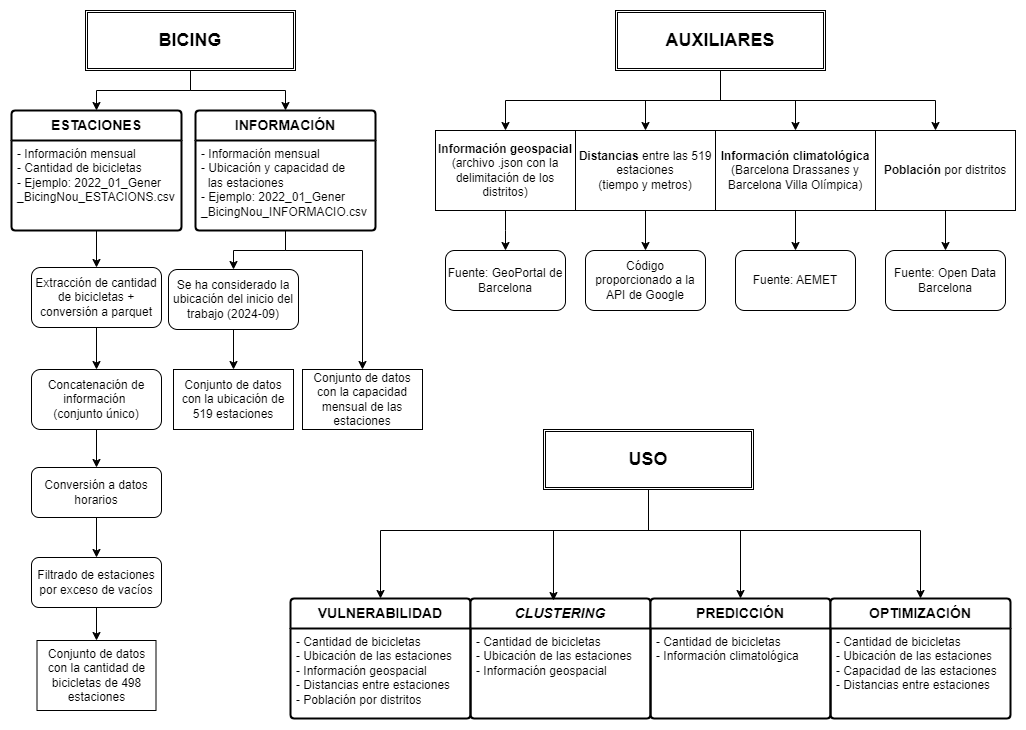

The diagram above was exported from draw.io. Its source (the exported page's mxGraphModel, read from the mxfile embedded in the PNG):
<mxGraphModel dx="1167" dy="2836" grid="1" gridSize="10" guides="1" tooltips="1" connect="1" arrows="1" fold="1" page="1" pageScale="1" pageWidth="827" pageHeight="1169" math="0" shadow="0">
  <root>
    <mxCell id="0" />
    <mxCell id="1" parent="0" />
    <mxCell id="RKbozviBFmEI2_MTx0Mp-12" style="edgeStyle=orthogonalEdgeStyle;rounded=0;orthogonalLoop=1;jettySize=auto;html=1;entryX=0.5;entryY=0;entryDx=0;entryDy=0;" parent="1" source="RKbozviBFmEI2_MTx0Mp-1" target="RKbozviBFmEI2_MTx0Mp-6" edge="1">
      <mxGeometry relative="1" as="geometry" />
    </mxCell>
    <mxCell id="RKbozviBFmEI2_MTx0Mp-13" style="edgeStyle=orthogonalEdgeStyle;rounded=0;orthogonalLoop=1;jettySize=auto;html=1;entryX=0.5;entryY=0;entryDx=0;entryDy=0;" parent="1" source="RKbozviBFmEI2_MTx0Mp-1" target="RKbozviBFmEI2_MTx0Mp-9" edge="1">
      <mxGeometry relative="1" as="geometry" />
    </mxCell>
    <mxCell id="RKbozviBFmEI2_MTx0Mp-1" value="&lt;font style=&quot;font-size: 18px;&quot;&gt;&lt;b&gt;BICING&lt;/b&gt;&lt;/font&gt;" style="shape=ext;double=1;rounded=0;whiteSpace=wrap;html=1;fillColor=none;" parent="1" vertex="1">
      <mxGeometry x="120" y="-2320" width="210" height="60" as="geometry" />
    </mxCell>
    <mxCell id="RKbozviBFmEI2_MTx0Mp-49" style="edgeStyle=orthogonalEdgeStyle;rounded=0;orthogonalLoop=1;jettySize=auto;html=1;" parent="1" source="RKbozviBFmEI2_MTx0Mp-2" target="RKbozviBFmEI2_MTx0Mp-40" edge="1">
      <mxGeometry relative="1" as="geometry" />
    </mxCell>
    <mxCell id="RKbozviBFmEI2_MTx0Mp-51" style="edgeStyle=orthogonalEdgeStyle;rounded=0;orthogonalLoop=1;jettySize=auto;html=1;" parent="1" source="RKbozviBFmEI2_MTx0Mp-2" target="RKbozviBFmEI2_MTx0Mp-39" edge="1">
      <mxGeometry relative="1" as="geometry">
        <Array as="points">
          <mxPoint x="755" y="-2230" />
          <mxPoint x="540" y="-2230" />
        </Array>
      </mxGeometry>
    </mxCell>
    <mxCell id="RKbozviBFmEI2_MTx0Mp-52" style="edgeStyle=orthogonalEdgeStyle;rounded=0;orthogonalLoop=1;jettySize=auto;html=1;" parent="1" source="RKbozviBFmEI2_MTx0Mp-2" target="RKbozviBFmEI2_MTx0Mp-47" edge="1">
      <mxGeometry relative="1" as="geometry" />
    </mxCell>
    <mxCell id="RKbozviBFmEI2_MTx0Mp-53" style="edgeStyle=orthogonalEdgeStyle;rounded=0;orthogonalLoop=1;jettySize=auto;html=1;" parent="1" source="RKbozviBFmEI2_MTx0Mp-2" target="RKbozviBFmEI2_MTx0Mp-48" edge="1">
      <mxGeometry relative="1" as="geometry">
        <Array as="points">
          <mxPoint x="755" y="-2230" />
          <mxPoint x="970" y="-2230" />
        </Array>
      </mxGeometry>
    </mxCell>
    <mxCell id="RKbozviBFmEI2_MTx0Mp-2" value="&lt;font style=&quot;font-size: 18px;&quot;&gt;&lt;b&gt;AUXILIARES&lt;/b&gt;&lt;/font&gt;" style="shape=ext;double=1;rounded=0;whiteSpace=wrap;html=1;fillColor=none;" parent="1" vertex="1">
      <mxGeometry x="650" y="-2320" width="210" height="60" as="geometry" />
    </mxCell>
    <mxCell id="RKbozviBFmEI2_MTx0Mp-6" value="&lt;b&gt;ESTACIONES&lt;/b&gt;" style="swimlane;childLayout=stackLayout;horizontal=1;startSize=30;horizontalStack=0;rounded=1;fontSize=14;fontStyle=0;strokeWidth=2;resizeParent=0;resizeLast=1;shadow=0;dashed=0;align=center;arcSize=4;whiteSpace=wrap;html=1;fillColor=none;" parent="1" vertex="1">
      <mxGeometry x="46" y="-2220" width="170" height="120" as="geometry">
        <mxRectangle x="300" y="-2330" width="150" height="50" as="alternateBounds" />
      </mxGeometry>
    </mxCell>
    <mxCell id="RKbozviBFmEI2_MTx0Mp-7" value="- Información mensual&lt;div&gt;- Cantidad de bicicletas&lt;/div&gt;&lt;div&gt;- Ejemplo:&amp;nbsp;2022_01_Gener&lt;/div&gt;&lt;div&gt;_BicingNou_ESTACIONS.csv&lt;/div&gt;" style="align=left;strokeColor=none;fillColor=none;spacingLeft=4;fontSize=12;verticalAlign=top;resizable=0;rotatable=0;part=1;html=1;" parent="RKbozviBFmEI2_MTx0Mp-6" vertex="1">
      <mxGeometry y="30" width="170" height="90" as="geometry" />
    </mxCell>
    <mxCell id="RKbozviBFmEI2_MTx0Mp-44" style="edgeStyle=orthogonalEdgeStyle;rounded=0;orthogonalLoop=1;jettySize=auto;html=1;entryX=0.5;entryY=0;entryDx=0;entryDy=0;" parent="1" source="RKbozviBFmEI2_MTx0Mp-9" target="RKbozviBFmEI2_MTx0Mp-19" edge="1">
      <mxGeometry relative="1" as="geometry" />
    </mxCell>
    <mxCell id="RKbozviBFmEI2_MTx0Mp-9" value="&lt;b&gt;INFORMACIÓN&lt;/b&gt;" style="swimlane;childLayout=stackLayout;horizontal=1;startSize=30;horizontalStack=0;rounded=1;fontSize=14;fontStyle=0;strokeWidth=2;resizeParent=0;resizeLast=1;shadow=0;dashed=0;align=center;arcSize=4;whiteSpace=wrap;html=1;fillColor=#FFFFFF;" parent="1" vertex="1">
      <mxGeometry x="230" y="-2220" width="180" height="120" as="geometry">
        <mxRectangle x="300" y="-2330" width="150" height="50" as="alternateBounds" />
      </mxGeometry>
    </mxCell>
    <mxCell id="RKbozviBFmEI2_MTx0Mp-10" value="- Información mensual&lt;div&gt;- Ubicación y capacidad de&lt;/div&gt;&lt;div&gt;&amp;nbsp; las estaciones&lt;/div&gt;&lt;div&gt;- Ejemplo:&amp;nbsp;2022_01_Gener&lt;/div&gt;&lt;div&gt;_BicingNou_INFORMACIO.csv&lt;/div&gt;" style="align=left;strokeColor=none;fillColor=none;spacingLeft=4;fontSize=12;verticalAlign=top;resizable=0;rotatable=0;part=1;html=1;" parent="RKbozviBFmEI2_MTx0Mp-9" vertex="1">
      <mxGeometry y="30" width="180" height="90" as="geometry" />
    </mxCell>
    <mxCell id="vcKm9Th1UIGKHqDHGL48-3" value="" style="edgeStyle=orthogonalEdgeStyle;rounded=0;orthogonalLoop=1;jettySize=auto;html=1;" edge="1" parent="1" source="RKbozviBFmEI2_MTx0Mp-16" target="RKbozviBFmEI2_MTx0Mp-23">
      <mxGeometry relative="1" as="geometry" />
    </mxCell>
    <mxCell id="RKbozviBFmEI2_MTx0Mp-16" value="Extracción de cantidad de bicicletas + conversión a parquet" style="rounded=1;whiteSpace=wrap;html=1;" parent="1" vertex="1">
      <mxGeometry x="66" y="-2063" width="130" height="60" as="geometry" />
    </mxCell>
    <mxCell id="RKbozviBFmEI2_MTx0Mp-17" style="edgeStyle=orthogonalEdgeStyle;rounded=0;orthogonalLoop=1;jettySize=auto;html=1;exitX=0.5;exitY=1;exitDx=0;exitDy=0;" parent="1" source="RKbozviBFmEI2_MTx0Mp-7" target="RKbozviBFmEI2_MTx0Mp-16" edge="1">
      <mxGeometry relative="1" as="geometry" />
    </mxCell>
    <mxCell id="RKbozviBFmEI2_MTx0Mp-43" value="" style="edgeStyle=orthogonalEdgeStyle;rounded=0;orthogonalLoop=1;jettySize=auto;html=1;" parent="1" source="RKbozviBFmEI2_MTx0Mp-19" target="RKbozviBFmEI2_MTx0Mp-32" edge="1">
      <mxGeometry relative="1" as="geometry" />
    </mxCell>
    <mxCell id="RKbozviBFmEI2_MTx0Mp-19" value="&lt;div&gt;&lt;br&gt;&lt;/div&gt;Se ha considerado la ubicación del inicio del trabajo (2024-09)&lt;div&gt;&lt;br&gt;&lt;/div&gt;" style="rounded=1;whiteSpace=wrap;html=1;" parent="1" vertex="1">
      <mxGeometry x="203" y="-2061" width="130" height="60" as="geometry" />
    </mxCell>
    <mxCell id="RKbozviBFmEI2_MTx0Mp-30" value="" style="edgeStyle=orthogonalEdgeStyle;rounded=0;orthogonalLoop=1;jettySize=auto;html=1;" parent="1" source="RKbozviBFmEI2_MTx0Mp-23" target="RKbozviBFmEI2_MTx0Mp-25" edge="1">
      <mxGeometry relative="1" as="geometry" />
    </mxCell>
    <mxCell id="RKbozviBFmEI2_MTx0Mp-23" value="Concatenación de información&amp;nbsp;&lt;div&gt;(conjunto único)&lt;/div&gt;" style="rounded=1;whiteSpace=wrap;html=1;" parent="1" vertex="1">
      <mxGeometry x="66" y="-1961" width="130" height="60" as="geometry" />
    </mxCell>
    <mxCell id="vcKm9Th1UIGKHqDHGL48-4" value="" style="edgeStyle=orthogonalEdgeStyle;rounded=0;orthogonalLoop=1;jettySize=auto;html=1;" edge="1" parent="1" source="RKbozviBFmEI2_MTx0Mp-25" target="RKbozviBFmEI2_MTx0Mp-35">
      <mxGeometry relative="1" as="geometry" />
    </mxCell>
    <mxCell id="RKbozviBFmEI2_MTx0Mp-25" value="Conversión a datos horarios" style="rounded=1;whiteSpace=wrap;html=1;" parent="1" vertex="1">
      <mxGeometry x="66" y="-1863" width="130" height="50" as="geometry" />
    </mxCell>
    <mxCell id="RKbozviBFmEI2_MTx0Mp-32" value="Conjunto de datos con la ubicación de 519 estaciones" style="rounded=0;whiteSpace=wrap;html=1;" parent="1" vertex="1">
      <mxGeometry x="208" y="-1961" width="120" height="60" as="geometry" />
    </mxCell>
    <mxCell id="RKbozviBFmEI2_MTx0Mp-38" style="edgeStyle=orthogonalEdgeStyle;rounded=0;orthogonalLoop=1;jettySize=auto;html=1;exitX=0.5;exitY=1;exitDx=0;exitDy=0;entryX=0.5;entryY=0;entryDx=0;entryDy=0;" parent="1" source="RKbozviBFmEI2_MTx0Mp-35" target="RKbozviBFmEI2_MTx0Mp-36" edge="1">
      <mxGeometry relative="1" as="geometry" />
    </mxCell>
    <mxCell id="RKbozviBFmEI2_MTx0Mp-35" value="Filtrado de estaciones por exceso de vacíos" style="rounded=1;whiteSpace=wrap;html=1;" parent="1" vertex="1">
      <mxGeometry x="66" y="-1773" width="130" height="50" as="geometry" />
    </mxCell>
    <mxCell id="RKbozviBFmEI2_MTx0Mp-36" value="Conjunto de datos con la cantidad de bicicletas de 498 estaciones" style="rounded=0;whiteSpace=wrap;html=1;" parent="1" vertex="1">
      <mxGeometry x="71.5" y="-1690" width="119" height="70" as="geometry" />
    </mxCell>
    <mxCell id="RKbozviBFmEI2_MTx0Mp-54" style="edgeStyle=orthogonalEdgeStyle;rounded=0;orthogonalLoop=1;jettySize=auto;html=1;" parent="1" source="RKbozviBFmEI2_MTx0Mp-39" edge="1">
      <mxGeometry relative="1" as="geometry">
        <mxPoint x="540" y="-2080" as="targetPoint" />
      </mxGeometry>
    </mxCell>
    <mxCell id="RKbozviBFmEI2_MTx0Mp-39" value="&lt;b&gt;Información geospacial&lt;/b&gt; (archivo .json con la delimitación de los distritos)" style="rounded=0;whiteSpace=wrap;html=1;" parent="1" vertex="1">
      <mxGeometry x="470" y="-2200" width="140" height="80" as="geometry" />
    </mxCell>
    <mxCell id="RKbozviBFmEI2_MTx0Mp-60" value="" style="edgeStyle=orthogonalEdgeStyle;rounded=0;orthogonalLoop=1;jettySize=auto;html=1;" parent="1" source="RKbozviBFmEI2_MTx0Mp-40" target="RKbozviBFmEI2_MTx0Mp-57" edge="1">
      <mxGeometry relative="1" as="geometry" />
    </mxCell>
    <mxCell id="RKbozviBFmEI2_MTx0Mp-40" value="&lt;b&gt;Distancias&lt;/b&gt; entre las 519 estaciones&lt;div&gt;(tiempo y metros)&lt;/div&gt;" style="rounded=0;whiteSpace=wrap;html=1;" parent="1" vertex="1">
      <mxGeometry x="610" y="-2200" width="140" height="80" as="geometry" />
    </mxCell>
    <mxCell id="RKbozviBFmEI2_MTx0Mp-61" value="" style="edgeStyle=orthogonalEdgeStyle;rounded=0;orthogonalLoop=1;jettySize=auto;html=1;" parent="1" source="RKbozviBFmEI2_MTx0Mp-47" target="RKbozviBFmEI2_MTx0Mp-58" edge="1">
      <mxGeometry relative="1" as="geometry" />
    </mxCell>
    <mxCell id="RKbozviBFmEI2_MTx0Mp-47" value="&lt;b&gt;Información climatológica&lt;/b&gt; (Barcelona Drassanes y Barcelona Villa Olímpica)" style="rounded=0;whiteSpace=wrap;html=1;" parent="1" vertex="1">
      <mxGeometry x="750" y="-2200" width="160" height="80" as="geometry" />
    </mxCell>
    <mxCell id="RKbozviBFmEI2_MTx0Mp-62" value="" style="edgeStyle=orthogonalEdgeStyle;rounded=0;orthogonalLoop=1;jettySize=auto;html=1;" parent="1" source="RKbozviBFmEI2_MTx0Mp-48" target="RKbozviBFmEI2_MTx0Mp-59" edge="1">
      <mxGeometry relative="1" as="geometry" />
    </mxCell>
    <mxCell id="RKbozviBFmEI2_MTx0Mp-48" value="&lt;b&gt;Población &lt;/b&gt;por distritos" style="rounded=0;whiteSpace=wrap;html=1;" parent="1" vertex="1">
      <mxGeometry x="910" y="-2200" width="140" height="80" as="geometry" />
    </mxCell>
    <mxCell id="RKbozviBFmEI2_MTx0Mp-56" value="Fuente: GeoPortal de Barcelona" style="rounded=1;whiteSpace=wrap;html=1;" parent="1" vertex="1">
      <mxGeometry x="480" y="-2080" width="120" height="60" as="geometry" />
    </mxCell>
    <mxCell id="RKbozviBFmEI2_MTx0Mp-57" value="Código proporcionado a la API de Google" style="rounded=1;whiteSpace=wrap;html=1;" parent="1" vertex="1">
      <mxGeometry x="620" y="-2080" width="120" height="60" as="geometry" />
    </mxCell>
    <mxCell id="RKbozviBFmEI2_MTx0Mp-58" value="Fuente: AEMET" style="rounded=1;whiteSpace=wrap;html=1;" parent="1" vertex="1">
      <mxGeometry x="770" y="-2080" width="120" height="60" as="geometry" />
    </mxCell>
    <mxCell id="RKbozviBFmEI2_MTx0Mp-59" value="Fuente: Open Data Barcelona" style="rounded=1;whiteSpace=wrap;html=1;" parent="1" vertex="1">
      <mxGeometry x="920" y="-2080" width="120" height="60" as="geometry" />
    </mxCell>
    <mxCell id="vcKm9Th1UIGKHqDHGL48-6" value="Conjunto de datos con la capacidad mensual de las estaciones" style="rounded=0;whiteSpace=wrap;html=1;" vertex="1" parent="1">
      <mxGeometry x="337" y="-1961" width="120" height="60" as="geometry" />
    </mxCell>
    <mxCell id="vcKm9Th1UIGKHqDHGL48-7" style="edgeStyle=orthogonalEdgeStyle;rounded=0;orthogonalLoop=1;jettySize=auto;html=1;entryX=0.5;entryY=0;entryDx=0;entryDy=0;" edge="1" parent="1" source="RKbozviBFmEI2_MTx0Mp-10" target="vcKm9Th1UIGKHqDHGL48-6">
      <mxGeometry relative="1" as="geometry">
        <Array as="points">
          <mxPoint x="320" y="-2080" />
          <mxPoint x="397" y="-2080" />
        </Array>
      </mxGeometry>
    </mxCell>
    <mxCell id="vcKm9Th1UIGKHqDHGL48-27" style="edgeStyle=orthogonalEdgeStyle;rounded=0;orthogonalLoop=1;jettySize=auto;html=1;entryX=0.5;entryY=0;entryDx=0;entryDy=0;" edge="1" parent="1" source="vcKm9Th1UIGKHqDHGL48-8" target="vcKm9Th1UIGKHqDHGL48-17">
      <mxGeometry relative="1" as="geometry">
        <Array as="points">
          <mxPoint x="683" y="-1800" />
          <mxPoint x="415" y="-1800" />
        </Array>
      </mxGeometry>
    </mxCell>
    <mxCell id="vcKm9Th1UIGKHqDHGL48-29" style="edgeStyle=orthogonalEdgeStyle;rounded=0;orthogonalLoop=1;jettySize=auto;html=1;entryX=0.5;entryY=0;entryDx=0;entryDy=0;" edge="1" parent="1" source="vcKm9Th1UIGKHqDHGL48-8" target="vcKm9Th1UIGKHqDHGL48-23">
      <mxGeometry relative="1" as="geometry">
        <Array as="points">
          <mxPoint x="683" y="-1800" />
          <mxPoint x="775" y="-1800" />
        </Array>
      </mxGeometry>
    </mxCell>
    <mxCell id="vcKm9Th1UIGKHqDHGL48-30" style="edgeStyle=orthogonalEdgeStyle;rounded=0;orthogonalLoop=1;jettySize=auto;html=1;" edge="1" parent="1" source="vcKm9Th1UIGKHqDHGL48-8" target="vcKm9Th1UIGKHqDHGL48-25">
      <mxGeometry relative="1" as="geometry">
        <Array as="points">
          <mxPoint x="683" y="-1800" />
          <mxPoint x="955" y="-1800" />
        </Array>
      </mxGeometry>
    </mxCell>
    <mxCell id="vcKm9Th1UIGKHqDHGL48-8" value="&lt;font style=&quot;font-size: 18px;&quot;&gt;&lt;b&gt;USO&lt;/b&gt;&lt;/font&gt;" style="shape=ext;double=1;rounded=0;whiteSpace=wrap;html=1;fillColor=none;" vertex="1" parent="1">
      <mxGeometry x="578" y="-1901" width="210" height="60" as="geometry" />
    </mxCell>
    <mxCell id="vcKm9Th1UIGKHqDHGL48-17" value="&lt;b&gt;VULNERABILIDAD&lt;/b&gt;" style="swimlane;childLayout=stackLayout;horizontal=1;startSize=30;horizontalStack=0;rounded=1;fontSize=14;fontStyle=0;strokeWidth=2;resizeParent=0;resizeLast=1;shadow=0;dashed=0;align=center;arcSize=4;whiteSpace=wrap;html=1;fillColor=#FFFFFF;" vertex="1" parent="1">
      <mxGeometry x="325" y="-1732" width="180" height="120" as="geometry">
        <mxRectangle x="300" y="-2330" width="150" height="50" as="alternateBounds" />
      </mxGeometry>
    </mxCell>
    <mxCell id="vcKm9Th1UIGKHqDHGL48-18" value="- Cantidad de bicicletas&lt;div&gt;- Ubicación de las estaciones&lt;/div&gt;&lt;div&gt;- Información geospacial&lt;/div&gt;&lt;div&gt;- Distancias entre estaciones&lt;/div&gt;&lt;div&gt;- Población por distritos&lt;/div&gt;" style="align=left;strokeColor=none;fillColor=none;spacingLeft=4;fontSize=12;verticalAlign=top;resizable=0;rotatable=0;part=1;html=1;" vertex="1" parent="vcKm9Th1UIGKHqDHGL48-17">
      <mxGeometry y="30" width="180" height="90" as="geometry" />
    </mxCell>
    <mxCell id="vcKm9Th1UIGKHqDHGL48-21" value="&lt;b&gt;&lt;i&gt;CLUSTERING&lt;/i&gt;&lt;/b&gt;" style="swimlane;childLayout=stackLayout;horizontal=1;startSize=30;horizontalStack=0;rounded=1;fontSize=14;fontStyle=0;strokeWidth=2;resizeParent=0;resizeLast=1;shadow=0;dashed=0;align=center;arcSize=4;whiteSpace=wrap;html=1;fillColor=#FFFFFF;" vertex="1" parent="1">
      <mxGeometry x="505" y="-1732" width="180" height="120" as="geometry">
        <mxRectangle x="300" y="-2330" width="150" height="50" as="alternateBounds" />
      </mxGeometry>
    </mxCell>
    <mxCell id="vcKm9Th1UIGKHqDHGL48-22" value="- Cantidad de bicicletas&lt;div&gt;- Ubicación de las estaciones&lt;/div&gt;&lt;div&gt;- Información geospacial&lt;/div&gt;" style="align=left;strokeColor=none;fillColor=none;spacingLeft=4;fontSize=12;verticalAlign=top;resizable=0;rotatable=0;part=1;html=1;" vertex="1" parent="vcKm9Th1UIGKHqDHGL48-21">
      <mxGeometry y="30" width="180" height="90" as="geometry" />
    </mxCell>
    <mxCell id="vcKm9Th1UIGKHqDHGL48-23" value="&lt;b&gt;PREDICCIÓN&lt;/b&gt;" style="swimlane;childLayout=stackLayout;horizontal=1;startSize=30;horizontalStack=0;rounded=1;fontSize=14;fontStyle=0;strokeWidth=2;resizeParent=0;resizeLast=1;shadow=0;dashed=0;align=center;arcSize=4;whiteSpace=wrap;html=1;fillColor=#FFFFFF;" vertex="1" parent="1">
      <mxGeometry x="685" y="-1732" width="180" height="120" as="geometry">
        <mxRectangle x="300" y="-2330" width="150" height="50" as="alternateBounds" />
      </mxGeometry>
    </mxCell>
    <mxCell id="vcKm9Th1UIGKHqDHGL48-24" value="- Cantidad de bicicletas&lt;div&gt;- Información climatológica&lt;/div&gt;" style="align=left;strokeColor=none;fillColor=none;spacingLeft=4;fontSize=12;verticalAlign=top;resizable=0;rotatable=0;part=1;html=1;" vertex="1" parent="vcKm9Th1UIGKHqDHGL48-23">
      <mxGeometry y="30" width="180" height="90" as="geometry" />
    </mxCell>
    <mxCell id="vcKm9Th1UIGKHqDHGL48-25" value="&lt;b&gt;OPTIMIZACIÓN&lt;/b&gt;" style="swimlane;childLayout=stackLayout;horizontal=1;startSize=30;horizontalStack=0;rounded=1;fontSize=14;fontStyle=0;strokeWidth=2;resizeParent=0;resizeLast=1;shadow=0;dashed=0;align=center;arcSize=4;whiteSpace=wrap;html=1;fillColor=#FFFFFF;" vertex="1" parent="1">
      <mxGeometry x="865" y="-1732" width="180" height="120" as="geometry">
        <mxRectangle x="300" y="-2330" width="150" height="50" as="alternateBounds" />
      </mxGeometry>
    </mxCell>
    <mxCell id="vcKm9Th1UIGKHqDHGL48-26" value="- Cantidad de bicicletas&lt;div&gt;- Ubicación de las estaciones&lt;/div&gt;&lt;div&gt;-&amp;nbsp;&lt;span style=&quot;background-color: initial;&quot;&gt;Capacidad de las estaciones&lt;/span&gt;&lt;/div&gt;&lt;div&gt;&lt;span style=&quot;background-color: initial;&quot;&gt;- Distancias entre estaciones&lt;/span&gt;&lt;/div&gt;&lt;div&gt;&lt;br&gt;&lt;/div&gt;" style="align=left;strokeColor=none;fillColor=none;spacingLeft=4;fontSize=12;verticalAlign=top;resizable=0;rotatable=0;part=1;html=1;" vertex="1" parent="vcKm9Th1UIGKHqDHGL48-25">
      <mxGeometry y="30" width="180" height="90" as="geometry" />
    </mxCell>
    <mxCell id="vcKm9Th1UIGKHqDHGL48-28" style="edgeStyle=orthogonalEdgeStyle;rounded=0;orthogonalLoop=1;jettySize=auto;html=1;entryX=0.461;entryY=0.017;entryDx=0;entryDy=0;entryPerimeter=0;" edge="1" parent="1" source="vcKm9Th1UIGKHqDHGL48-8" target="vcKm9Th1UIGKHqDHGL48-21">
      <mxGeometry relative="1" as="geometry">
        <Array as="points">
          <mxPoint x="683" y="-1800" />
          <mxPoint x="588" y="-1800" />
        </Array>
      </mxGeometry>
    </mxCell>
  </root>
</mxGraphModel>